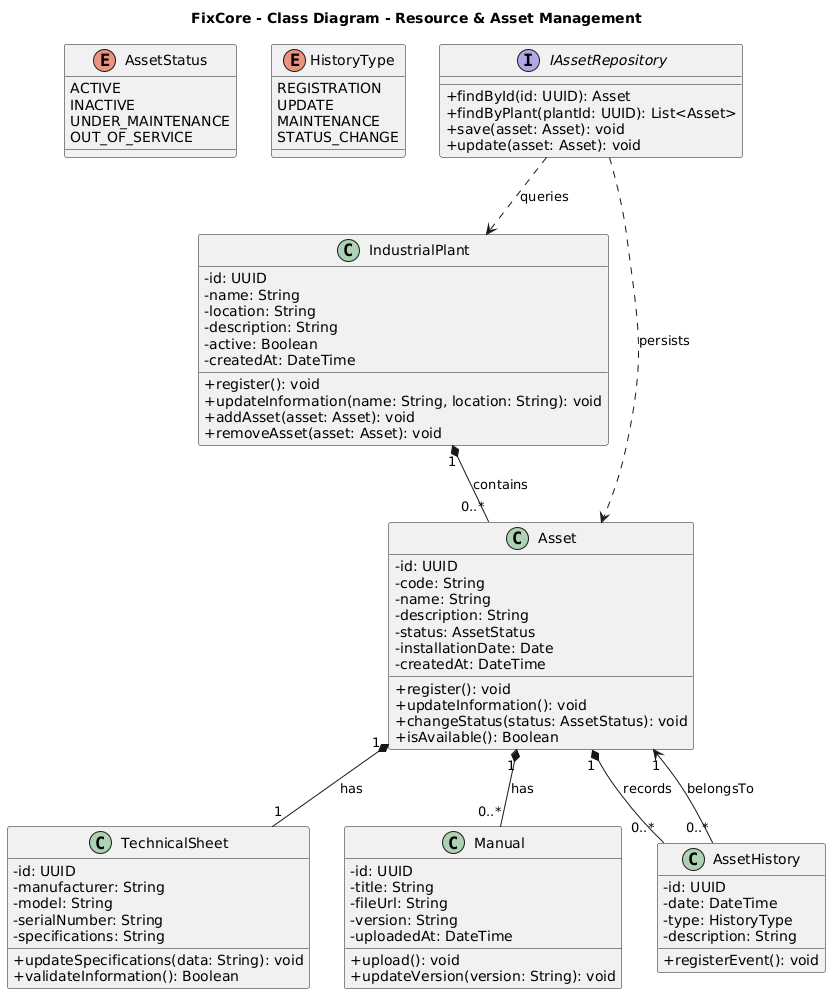

The diagram above was rendered by PlantUML. Its source (embedded in the PNG):
@startuml
title FixCore - Class Diagram - Resource & Asset Management

skinparam classAttributeIconSize 0

' ============================================================
' ENUMERACIONES
' ============================================================

enum AssetStatus {
    ACTIVE
    INACTIVE
    UNDER_MAINTENANCE
    OUT_OF_SERVICE
}

enum HistoryType {
    REGISTRATION
    UPDATE
    MAINTENANCE
    STATUS_CHANGE
}

' ============================================================
' CLASES
' ============================================================

class IndustrialPlant {
    - id: UUID
    - name: String
    - location: String
    - description: String
    - active: Boolean
    - createdAt: DateTime

    + register(): void
    + updateInformation(name: String, location: String): void
    + addAsset(asset: Asset): void
    + removeAsset(asset: Asset): void
}

class Asset {
    - id: UUID
    - code: String
    - name: String
    - description: String
    - status: AssetStatus
    - installationDate: Date
    - createdAt: DateTime

    + register(): void
    + updateInformation(): void
    + changeStatus(status: AssetStatus): void
    + isAvailable(): Boolean
}

class TechnicalSheet {
    - id: UUID
    - manufacturer: String
    - model: String
    - serialNumber: String
    - specifications: String

    + updateSpecifications(data: String): void
    + validateInformation(): Boolean
}

class Manual {
    - id: UUID
    - title: String
    - fileUrl: String
    - version: String
    - uploadedAt: DateTime

    + upload(): void
    + updateVersion(version: String): void
}

class AssetHistory {
    - id: UUID
    - date: DateTime
    - type: HistoryType
    - description: String

    + registerEvent(): void
}

' ============================================================
' INTERFACE
' ============================================================

interface IAssetRepository {
    + findById(id: UUID): Asset
    + findByPlant(plantId: UUID): List<Asset>
    + save(asset: Asset): void
    + update(asset: Asset): void
}

' ============================================================
' RELACIONES
' ============================================================

IndustrialPlant "1" *-- "0..*" Asset : contains

Asset "1" *-- "1" TechnicalSheet : has
Asset "1" *-- "0..*" Manual : has
Asset "1" *-- "0..*" AssetHistory : records

AssetHistory "0..*" --> "1" Asset : belongsTo

IAssetRepository ..> Asset : persists
IAssetRepository ..> IndustrialPlant : queries
@enduml